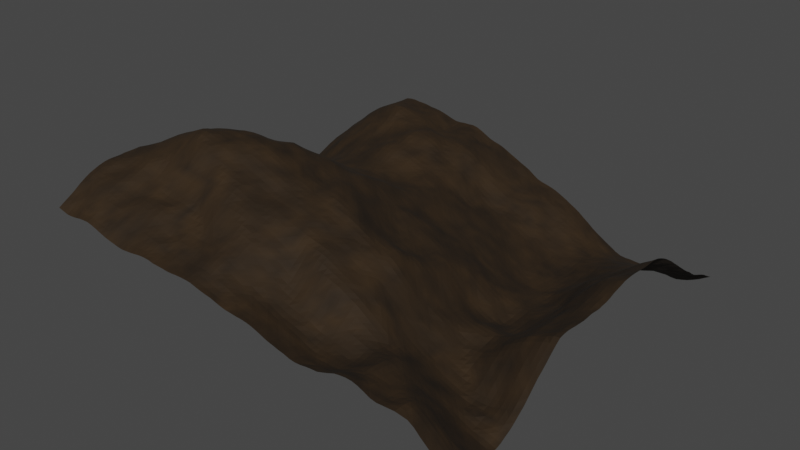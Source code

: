 # Source: forest_ground.blend  (saved by Blender 3.4.6; exported with 4.5.12 LTS)
import bpy
from mathutils import Matrix  # noqa: F401  (used for matrix-valued properties, if any)

bpy.ops.wm.read_factory_settings(use_empty=True)
scene = bpy.context.scene
scene.name = 'Scene'

# ---- collections
col_collection = bpy.data.collections.new('Collection'); scene.collection.children.link(col_collection)

# ---- materials (node trees are filled in below, after node groups)
mat_dirtmat = bpy.data.materials.new('DirtMat')
mat_dirtmat.use_backface_culling = True
mat_dirtmat.use_transparent_shadow = False

# ---- node groups
ng_geometry_nodes = bpy.data.node_groups.new('Geometry Nodes', 'GeometryNodeTree')
_s = ng_geometry_nodes.interface.new_socket(name='Geometry', in_out='OUTPUT', socket_type='NodeSocketGeometry')
_s = ng_geometry_nodes.interface.new_socket(name='Seed', in_out='INPUT', socket_type='NodeSocketInt')
_s.min_value = -65000
_s.max_value = 65000
_s = ng_geometry_nodes.interface.new_socket(name='ChunkSize', in_out='INPUT', socket_type='NodeSocketFloat')
_s.default_value = 200.0
_s.min_value = 200.0
_s.max_value = 200.0
_s = ng_geometry_nodes.interface.new_socket(name='GridX', in_out='INPUT', socket_type='NodeSocketInt')
_s.min_value = -1000
_s.max_value = 1000
_s = ng_geometry_nodes.interface.new_socket(name='GridY', in_out='INPUT', socket_type='NodeSocketInt')
_s.min_value = -1000
_s.max_value = 1000
_s = ng_geometry_nodes.interface.new_socket(name='Detail', in_out='INPUT', socket_type='NodeSocketInt')
_s.default_value = 30
_s.min_value = 10
_s.max_value = 200
ng_geometry_nodes.is_modifier = True
_N = ng_geometry_nodes.nodes; _L = ng_geometry_nodes.links
n0 = _N.new('GeometryNodeStoreNamedAttribute'); n0.name = 'Store Named Attribute.001'; n0.location = (417, -38)
n0.data_type = 'FLOAT_VECTOR'
n0.domain = 'CORNER'
n0.inputs[2].default_value = 'uv_map'
n1 = _N.new('NodeFrame'); n1.name = 'Frame.003'; n1.location = (146, 37)
n1.label = 'Noise'
n1.width = 1057
n2 = _N.new('NodeFrame'); n2.name = 'Frame'; n2.location = (-1163, 10)
n2.label = 'Gen Surface'
n2.width = 562
n3 = _N.new('NodeFrame'); n3.name = 'Frame.001'; n3.location = (-566, 22)
n3.label = 'World Pos Offset'
n3.width = 614
n4 = _N.new('NodeFrame'); n4.name = 'Frame.002'; n4.location = (2015, 66)
n4.label = 'Re-orient to origin after world position offset'
n4.width = 579
n5 = _N.new('NodeFrame'); n5.name = 'Frame.004'; n5.location = (1430, 56)
n5.label = 'Material'
n5.width = 559
n6 = _N.new('GeometryNodeSetPosition'); n6.name = 'Set Position'; n6.location = (887, -30)
n7 = _N.new('ShaderNodeVectorMath'); n7.name = 'Vector Math.001'; n7.location = (881, -191)
n8 = _N.new('ShaderNodeCombineXYZ'); n8.name = 'Combine XYZ'; n8.location = (429, -195)
n9 = _N.new('ShaderNodeValue'); n9.name = 'Value'; n9.location = (234, -264)
n9.outputs[0].default_value = 300.0
n10 = _N.new('GeometryNodeInputPosition'); n10.name = 'Position'; n10.location = (30, -416)
n11 = _N.new('NodeGroupInput'); n11.name = 'Group Input.002'; n11.location = (35, -482)
n12 = _N.new('ShaderNodeTexNoise'); n12.name = 'Noise Texture'; n12.location = (238, -369)
n12.noise_dimensions = '4D'
n12.inputs[2].default_value = 0.005
n12.inputs[3].default_value = 15.0
n12.inputs[4].default_value = 0.35
n12.inputs[8].default_value = 0.25
n13 = _N.new('ShaderNodeMath'); n13.name = 'Math'; n13.location = (438, -423)
n13.operation = 'MULTIPLY'
n13.inputs[1].default_value = -0.5
n14 = _N.new('ShaderNodeCombineXYZ'); n14.name = 'Combine XYZ.001'; n14.location = (659, -426)
n15 = _N.new('ShaderNodeVectorMath'); n15.name = 'Vector Math'; n15.location = (654, -199)
n15.operation = 'SCALE'
n16 = _N.new('GeometryNodeMeshCube'); n16.name = 'Cube'; n16.location = (392, -38)
n16.inputs[3].default_value = 1
n17 = _N.new('ShaderNodeCombineXYZ'); n17.name = 'Combine XYZ.003'; n17.location = (215, -30)
n17.inputs[2].default_value = 10.0
n18 = _N.new('NodeGroupInput'); n18.name = 'Group Input.003'; n18.location = (30, -64)
n19 = _N.new('NodeGroupInput'); n19.name = 'Group Input.004'; n19.location = (212, -160)
n20 = _N.new('GeometryNodeSetPosition'); n20.name = 'Set Position.001'; n20.location = (444, -30)
n21 = _N.new('ShaderNodeCombineXYZ'); n21.name = 'Combine XYZ.002'; n21.location = (264, -240)
n22 = _N.new('ShaderNodeVectorMath'); n22.name = 'Vector Math.002'; n22.location = (440, -185)
n22.operation = 'SCALE'
n23 = _N.new('NodeGroupInput'); n23.name = 'Group Input'; n23.location = (30, -266)
n24 = _N.new('ShaderNodeMath'); n24.name = 'Math.001'; n24.location = (259, -350)
n24.operation = 'MULTIPLY'
n24.inputs[1].default_value = -1.0
n25 = _N.new('NodeGroupInput'); n25.name = 'Group Input.001'; n25.location = (440, -327)
n26 = _N.new('GeometryNodeTriangulate'); n26.name = 'Triangulate'; n26.location = (1254, 20)
n27 = _N.new('NodeReroute'); n27.name = 'Reroute'; n27.location = (614, -404)
n27.width = 16
n27.socket_idname = 'NodeSocketFloat'
n28 = _N.new('NodeGroupOutput'); n28.name = 'Group Output'; n28.location = (2705, 36)
n29 = _N.new('NodeGroupInput'); n29.name = 'Group Input.006'; n29.location = (407, -495)
n30 = _N.new('ShaderNodeVectorMath'); n30.name = 'Vector Math.003'; n30.location = (407, -353)
n30.operation = 'SCALE'
n31 = _N.new('ShaderNodeCombineXYZ'); n31.name = 'Combine XYZ.004'; n31.location = (231, -408)
n32 = _N.new('ShaderNodeVectorMath'); n32.name = 'Vector Math.004'; n32.location = (409, -208)
n32.operation = 'SCALE'
n32.inputs[3].default_value = -1.0
n33 = _N.new('GeometryNodeSetPosition'); n33.name = 'Set Position.002'; n33.location = (400, -30)
n34 = _N.new('ShaderNodeMath'); n34.name = 'Math.002'; n34.location = (231, -517)
n34.operation = 'MULTIPLY'
n34.inputs[1].default_value = -1.0
n35 = _N.new('NodeGroupInput'); n35.name = 'Group Input.005'; n35.location = (30, -433)
n36 = _N.new('NodeGroupInput'); n36.name = 'Group Input.007'; n36.location = (30, -387)
n37 = _N.new('GeometryNodeInputPosition'); n37.name = 'Position.001'; n37.location = (30, -321)
n38 = _N.new('ShaderNodeTexNoise'); n38.name = 'Noise Texture.001'; n38.location = (203, -243)
n38.noise_dimensions = '4D'
n38.inputs[2].default_value = 0.05
n38.inputs[3].default_value = 15.0
n38.inputs[8].default_value = 2.0
n39 = _N.new('GeometryNodeSetMaterial'); n39.name = 'Set Material'; n39.location = (383, -30)
n39.inputs[2].default_value = mat_dirtmat
n40 = _N.new('GeometryNodeStoreNamedAttribute'); n40.name = 'Store Named Attribute'; n40.location = (206, -50)
n40.data_type = 'FLOAT_COLOR'
n40.inputs[2].default_value = 'GroundColor'
n41 = _N.new('ShaderNodeMix'); n41.name = 'Mix'; n41.location = (389, -249)
n41.data_type = 'RGBA'
n41.blend_type = 'MULTIPLY'
n41.clamp_result = True
n41.inputs[0].default_value = 1.0
n41.inputs[7].default_value = (0.04325, 0.02217, 0.005715, 1.0)
n0.parent = n2
n6.parent = n1
n7.parent = n1
n8.parent = n1
n9.parent = n1
n10.parent = n1
n11.parent = n1
n12.parent = n1
n13.parent = n1
n14.parent = n1
n15.parent = n1
n16.parent = n2
n17.parent = n2
n18.parent = n2
n19.parent = n2
n20.parent = n3
n21.parent = n3
n22.parent = n3
n23.parent = n3
n24.parent = n3
n25.parent = n3
n27.parent = n1
n29.parent = n4
n30.parent = n4
n31.parent = n4
n32.parent = n4
n33.parent = n4
n34.parent = n4
n35.parent = n4
n36.parent = n5
n37.parent = n5
n38.parent = n5
n39.parent = n5
n40.parent = n5
n41.parent = n5
_L.new(n27.outputs[0], n15.inputs[3])
_L.new(n9.outputs[0], n8.inputs[2])
_L.new(n8.outputs[0], n15.inputs[0])
_L.new(n9.outputs[0], n13.inputs[0])
_L.new(n13.outputs[0], n14.inputs[2])
_L.new(n15.outputs[0], n7.inputs[0])
_L.new(n14.outputs[0], n7.inputs[1])
_L.new(n7.outputs[0], n6.inputs[3])
_L.new(n10.outputs[0], n12.inputs[0])
_L.new(n0.outputs[0], n20.inputs[0])
_L.new(n23.outputs[2], n21.inputs[0])
_L.new(n21.outputs[0], n22.inputs[0])
_L.new(n25.outputs[1], n22.inputs[3])
_L.new(n22.outputs[0], n20.inputs[3])
_L.new(n11.outputs[0], n12.inputs[1])
_L.new(n19.outputs[4], n16.inputs[1])
_L.new(n19.outputs[4], n16.inputs[2])
_L.new(n17.outputs[0], n16.inputs[0])
_L.new(n18.outputs[1], n17.inputs[0])
_L.new(n18.outputs[1], n17.inputs[1])
_L.new(n35.outputs[2], n31.inputs[0])
_L.new(n31.outputs[0], n30.inputs[0])
_L.new(n29.outputs[1], n30.inputs[3])
_L.new(n33.outputs[0], n28.inputs[0])
_L.new(n30.outputs[0], n32.inputs[0])
_L.new(n32.outputs[0], n33.inputs[3])
_L.new(n23.outputs[3], n24.inputs[0])
_L.new(n24.outputs[0], n21.inputs[1])
_L.new(n35.outputs[3], n34.inputs[0])
_L.new(n34.outputs[0], n31.inputs[1])
_L.new(n40.outputs[0], n39.inputs[0])
_L.new(n37.outputs[0], n38.inputs[0])
_L.new(n36.outputs[0], n38.inputs[1])
_L.new(n26.outputs[0], n40.inputs[0])
_L.new(n39.outputs[0], n33.inputs[0])
_L.new(n6.outputs[0], n26.inputs[0])
_L.new(n20.outputs[0], n6.inputs[0])
_L.new(n12.outputs[0], n27.inputs[0])
_L.new(n41.outputs[2], n40.inputs[3])
_L.new(n38.outputs[0], n41.inputs[6])
_L.new(n16.outputs[0], n0.inputs[0])
_L.new(n16.outputs[1], n0.inputs[3])
n28.is_active_output = True

# ---- material node trees
mat_dirtmat.use_nodes = True; mat_dirtmat.node_tree.nodes.clear()
_N = mat_dirtmat.node_tree.nodes; _L = mat_dirtmat.node_tree.links
n0 = _N.new('ShaderNodeBsdfPrincipled'); n0.name = 'Principled BSDF'; n0.location = (10, 300)
n0.distribution = 'GGX'
n0.subsurface_method = 'RANDOM_WALK_SKIN'
n0.inputs[2].default_value = 0.8318
n0.inputs[3].default_value = 1.45
n0.inputs[27].default_value = (0.0, 0.0, 0.0, 1.0)
n0.inputs[28].default_value = 1.0
n1 = _N.new('ShaderNodeOutputMaterial'); n1.name = 'Material Output'; n1.location = (300, 300)
n2 = _N.new('ShaderNodeAttribute'); n2.name = 'Attribute.001'; n2.location = (-219, 219)
n2.attribute_name = 'GroundColor'
n3 = _N.new('ShaderNodeMix'); n3.name = 'Mix'; n3.location = (-160, 180)
n3.data_type = 'RGBA'
n3.inputs[0].default_value = 0.1818
n3.inputs[6].default_value = (1.0, 1.0, 1.0, 1.0)
_L.new(n0.outputs[0], n1.inputs[0])
_L.new(n2.outputs[0], n0.inputs[0])
_L.new(n2.outputs[0], n3.inputs[7])
_L.new(n3.outputs[2], n0.inputs[14])
n1.is_active_output = True

# ---- world
world_world = bpy.data.worlds.new('World'); scene.world = world_world
world_world.use_nodes = True; world_world.node_tree.nodes.clear()
_N = world_world.node_tree.nodes; _L = world_world.node_tree.links
n0 = _N.new('ShaderNodeOutputWorld'); n0.name = 'World Output'; n0.location = (300, 300)
n1 = _N.new('ShaderNodeBackground'); n1.name = 'Background'; n1.location = (10, 300)
n1.inputs[0].default_value = (0.05088, 0.05088, 0.05088, 1.0)
_L.new(n1.outputs[0], n0.inputs[0])
n0.is_active_output = True
world_world.color = (0.05088, 0.05088, 0.05088)
world_world.use_sun_shadow = False
world_world.sun_shadow_jitter_overblur = 0.0

# ---- meshes
me_cube = bpy.data.meshes.new('Cube')
me_cube.from_pydata([(1.0, 1.0, 1.0), (1.0, 1.0, -1.0), (1.0, -1.0, 1.0), (1.0, -1.0, -1.0), (-1.0, 1.0, 1.0), (-1.0, 1.0, -1.0), (-1.0, -1.0, 1.0), (-1.0, -1.0, -1.0)], [], [(0, 4, 6, 2), (3, 2, 6, 7), (7, 6, 4, 5), (5, 1, 3, 7), (1, 0, 2, 3), (5, 4, 0, 1)])
_uv = me_cube.uv_layers.new(name='UVMap')
_uv.uv.foreach_set('vector', [0.625, 0.5, 0.875, 0.5, 0.875, 0.75, 0.625, 0.75, 0.375, 0.75, 0.625, 0.75, 0.625, 1.0, 0.375, 1.0, 0.375, 0.0, 0.625, 0.0, 0.625, 0.25, 0.375, 0.25, 0.125, 0.5, 0.375, 0.5, 0.375, 0.75, 0.125, 0.75, 0.375, 0.5, 0.625, 0.5, 0.625, 0.75, 0.375, 0.75, 0.375, 0.25, 0.625, 0.25, 0.625, 0.5, 0.375, 0.5])
me_cube.materials.append(mat_dirtmat)
me_cube.use_mirror_vertex_groups = False
me_cube.update()

# ---- objects
ob_cube = bpy.data.objects.new('Cube', me_cube)

# ---- transforms, parenting, visibility, modifiers, constraints
ob_cube.location = (0.0, 0.0, 0.0)
ob_cube.lock_rotations_4d = False
ob_cube.empty_display_type = 'ARROWS'
ob_cube.lineart.crease_threshold = 0.0
_m = ob_cube.modifiers.new('GeometryNodes', 'NODES')
_m.node_group = ng_geometry_nodes
_gi = [s.identifier for s in ng_geometry_nodes.interface.items_tree if s.item_type == 'SOCKET' and s.in_out == 'INPUT']
_m[_gi[0]] = 126  # Seed
_m[_gi[4]] = 75  # Detail

# ---- collection membership
col_collection.objects.link(ob_cube)

# ---- scene / render settings (as saved in the file)
scene.frame_start = 1; scene.frame_end = 250; scene.frame_set(1)
scene.render.engine = 'BLENDER_EEVEE_NEXT'
scene.cycles.sampling_pattern = 'TABULATED_SOBOL'
scene.cycles.use_light_tree = False
scene.view_settings.view_transform = 'Filmic'
bpy.context.view_layer.update()

# ---- added for rendering (the .blend has no active camera and no usable light): camera, sun
cam_auto = bpy.data.cameras.new('AutoCamera')
cam_auto.lens = 50.0
cam_auto.sensor_width = 36.0
cam_auto.clip_end = 4774.21
ob_auto_camera = bpy.data.objects.new('AutoCamera', cam_auto)
scene.collection.objects.link(ob_auto_camera)
ob_auto_camera.location = (272.036, -326.443, 217.923)
ob_auto_camera.rotation_euler = (1.09748, -7.21219e-08, 0.694738)
scene.camera = ob_auto_camera
light_auto_sun = bpy.data.lights.new('AutoSun', 'SUN')
light_auto_sun.energy = 3.0
light_auto_sun.angle = 0.0523599
ob_auto_sun = bpy.data.objects.new('AutoSun', light_auto_sun)
scene.collection.objects.link(ob_auto_sun)
ob_auto_sun.rotation_euler = (0.872665, 0.174533, 0.523599)
bpy.context.view_layer.update()
